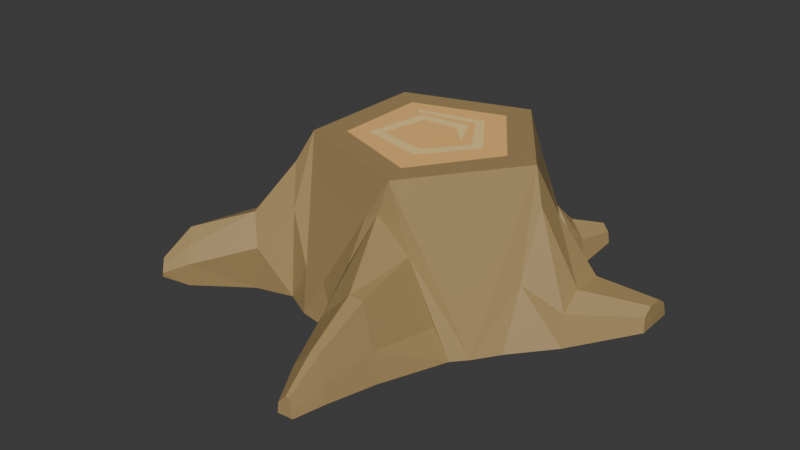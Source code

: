 # Source: tronco2.blend  (saved by Blender 4.1.24; exported with 4.5.12 LTS)
import bpy
from mathutils import Matrix  # noqa: F401  (used for matrix-valued properties, if any)

bpy.ops.wm.read_factory_settings(use_empty=True)
scene = bpy.context.scene
scene.name = 'Scene'

# ---- collections
col_collection = bpy.data.collections.new('Collection'); scene.collection.children.link(col_collection)

# ---- materials (node trees are filled in below, after node groups)
mat_marrom = bpy.data.materials.new('MARROM')
mat_marrom.use_transparent_shadow = False
mat_marrom.preview_render_type = 'HAIR'
mat_calro = bpy.data.materials.new('calro')
mat_calro.use_transparent_shadow = False
mat_branco = bpy.data.materials.new('branco')
mat_branco.use_transparent_shadow = False

# ---- material node trees
mat_marrom.use_nodes = True; mat_marrom.node_tree.nodes.clear()
_N = mat_marrom.node_tree.nodes; _L = mat_marrom.node_tree.links
n0 = _N.new('ShaderNodeBsdfPrincipled'); n0.name = 'Principled BSDF'; n0.location = (10, 300)
n0.inputs[0].default_value = (0.3845, 0.2653, 0.1116, 1.0)
n0.inputs[3].default_value = 1.45
n1 = _N.new('ShaderNodeOutputMaterial'); n1.name = 'Material Output'; n1.location = (300, 300)
_L.new(n0.outputs[0], n1.inputs[0])
n1.is_active_output = True
mat_calro.use_nodes = True; mat_calro.node_tree.nodes.clear()
_N = mat_calro.node_tree.nodes; _L = mat_calro.node_tree.links
n0 = _N.new('ShaderNodeBsdfPrincipled'); n0.name = 'Principled BSDF'; n0.location = (10, 300)
n0.inputs[0].default_value = (1.0, 0.5585, 0.1797, 1.0)
n0.inputs[3].default_value = 1.45
n1 = _N.new('ShaderNodeOutputMaterial'); n1.name = 'Material Output'; n1.location = (300, 300)
_L.new(n0.outputs[0], n1.inputs[0])
n1.is_active_output = True
mat_branco.use_nodes = True; mat_branco.node_tree.nodes.clear()
_N = mat_branco.node_tree.nodes; _L = mat_branco.node_tree.links
n0 = _N.new('ShaderNodeBsdfPrincipled'); n0.name = 'Principled BSDF'; n0.location = (10, 300)
n0.inputs[0].default_value = (1.0, 0.7181, 0.2944, 1.0)
n0.inputs[3].default_value = 1.45
n1 = _N.new('ShaderNodeOutputMaterial'); n1.name = 'Material Output'; n1.location = (300, 300)
_L.new(n0.outputs[0], n1.inputs[0])
n1.is_active_output = True

# ---- world
world_world = bpy.data.worlds.new('World'); scene.world = world_world
world_world.use_nodes = True; world_world.node_tree.nodes.clear()
_N = world_world.node_tree.nodes; _L = world_world.node_tree.links
n0 = _N.new('ShaderNodeOutputWorld'); n0.name = 'World Output'; n0.location = (300, 300)
n1 = _N.new('ShaderNodeBackground'); n1.name = 'Background'; n1.location = (10, 300)
n1.inputs[0].default_value = (0.05088, 0.05088, 0.05088, 1.0)
_L.new(n1.outputs[0], n0.inputs[0])
n0.is_active_output = True
world_world.color = (0.05088, 0.05088, 0.05088)
world_world.use_sun_shadow = False
world_world.sun_shadow_jitter_overblur = 0.0

# ---- meshes
me_icosphere = bpy.data.meshes.new('Icosphere')
me_icosphere.from_pydata([(0.0, 0.0, -0.4437), (0.6304, -0.4917, -0.4511), (-0.317, -0.708, -0.4472), (-0.8124, 0.05603, -0.4472), (-0.1387, 0.7877, -0.4472), (0.6639, 0.4492, -0.4472), (0.1973, -0.6071, 0.447), (-0.5165, -0.3752, 0.447), (-0.5165, 0.3752, 0.447), (0.1973, 0.6071, 0.447), (0.6384, 1.763e-09, 0.447), (-2.374e-07, 1.763e-09, 0.4446), (0.7236, 0.2989, -0.4472), (0.7266, -0.353, -0.4501), (0.7055, -0.1924, -0.1246), (0.6986, -0.02866, 0.2475), (0.697, 0.1298, 0.1615), (0.697, 0.27, -0.1044), (0.9404, 0.3138, -0.4229), (0.9435, -0.1542, -0.4229), (0.9262, -0.1246, -0.2418), (0.9185, 0.006854, -0.1611), (0.9185, 0.1875, -0.1607), (0.9313, 0.2683, -0.245), (1.255, 0.3258, -0.3258), (1.258, 0.09794, -0.3258), (1.25, 0.1114, -0.2435), (1.246, 0.1711, -0.2068), (1.246, 0.2532, -0.2066), (1.251, 0.3051, -0.245), (0.1923, 0.758, -0.4472), (0.6226, 0.5296, -0.4472), (0.5426, 0.5669, -0.2205), (0.4135, 0.5998, -0.07095), (0.2749, 0.6539, -0.1898), (0.3154, 0.8112, -0.419), (0.572, 0.6706, -0.419), (0.551, 0.6657, -0.2675), (0.4467, 0.7143, -0.1895), (0.338, 0.7824, -0.2673), (0.4942, 0.9366, -0.3532), (0.6096, 0.8733, -0.3532), (0.6002, 0.8711, -0.2851), (0.5533, 0.893, -0.25), (0.5044, 0.9236, -0.285), (-0.7277, 0.2295, -0.4472), (-0.442, 0.6227, -0.4472), (-0.423, 0.6121, -0.07419), (-0.4962, 0.5338, 0.1832), (-0.5551, 0.3969, 0.326), (-0.6812, 0.2872, 0.03021), (-0.711, 0.2284, -0.2993), (-0.9079, 0.4064, -0.3845), (-0.7401, 0.7767, -0.3845), (-0.7228, 0.7713, -0.1954), (-0.7607, 0.6517, -0.04009), (-0.7947, 0.5727, -0.02312), (-0.8827, 0.4083, -0.1519), (-0.894, 0.4084, -0.2608), (-1.23, 0.5826, -0.3491), (-1.168, 0.7189, -0.3491), (-1.162, 0.7169, -0.2795), (-1.176, 0.6729, -0.2223), (-1.188, 0.6438, -0.2161), (-1.221, 0.5833, -0.2635), (-1.225, 0.5833, -0.3035), (-0.4319, 0.617, -0.2474), (-0.5981, 0.7033, -0.4144), (-0.5624, 0.6846, -0.2532), (-0.6228, 0.7159, -0.3201), (-0.4678, 0.7944, -0.4227), (-0.4589, 0.7929, -0.2666), (-0.6039, 0.8126, -0.3971), (-0.5727, 0.8082, -0.2712), (-0.6254, 0.8153, -0.3234), (-0.5644, 0.8999, -0.3749), (-0.5603, 0.9001, -0.3048), (-0.6258, 0.8937, -0.3634), (-0.6117, 0.895, -0.3068), (-0.6354, 0.8927, -0.3303), (-0.4859, -0.6226, -0.4476), (-0.7636, -0.2166, -0.02883), (-0.7015, -0.3289, 0.1671), (-0.6006, -0.4386, 0.2639), (-0.5163, -0.549, 0.04196), (0.5605, -0.5798, -0.4472), (-0.04922, -0.755, -0.4472), (0.03192, -0.7272, -0.01831), (0.144, -0.6327, 0.2561), (0.3107, -0.5932, 0.06504), (0.462, -0.5825, -0.2855), (-0.7058, -0.6888, -0.4454), (-1.025, -0.3721, -0.4084), (-0.9838, -0.3877, -0.1865), (-0.8489, -0.5059, -0.0613), (-0.7584, -0.6118, -0.01834), (-0.6545, -0.7038, -0.1725), (-0.9539, -0.9514, -0.404), (-1.145, -0.7615, -0.3818), (-1.118, -0.764, -0.1912), (-1.037, -0.8348, -0.1161), (-0.9826, -0.8983, -0.1886), (-0.9375, -0.9535, -0.2673), (0.4421, -0.989, -0.4133), (0.06744, -1.019, -0.4133), (0.0941, -0.9951, -0.1736), (0.2552, -0.9651, -3.517e-06), (0.3373, -0.9587, -0.004782), (0.406, -0.9766, -0.2515), (0.377, -1.269, -0.4021), (0.1727, -1.286, -0.4021), (0.1794, -1.273, -0.266), (0.2709, -1.256, -0.1675), (0.3175, -1.252, -0.1702), (0.3565, -1.262, -0.3103), (-1.308, 0.6347, -0.3447), (-1.275, 0.7091, -0.3447), (-1.271, 0.708, -0.3067), (-1.279, 0.684, -0.2754), (-1.286, 0.6681, -0.272), (-1.303, 0.6351, -0.2979), (-1.306, 0.6351, -0.3198), (-1.054, -1.046, -0.3455), (-1.131, -0.9691, -0.345), (-1.121, -0.972, -0.2882), (-1.088, -1.0, -0.258), (-1.066, -1.026, -0.2872), (-1.048, -1.048, -0.3189), (0.3275, -1.441, -0.4125), (0.2384, -1.448, -0.4125), (0.2414, -1.443, -0.3531), (0.2813, -1.435, -0.3102), (0.3016, -1.434, -0.3114), (0.3186, -1.438, -0.3724), (0.4615, 1.763e-09, 0.4464), (0.1445, 0.4448, 0.4464), (0.148, -0.4556, 0.4464), (-0.38, 0.2761, 0.4464), (-0.3751, -0.2725, 0.4464), (0.04201, 0.1293, 0.4451), (0.06614, 0.2036, 0.4454), (0.08147, 0.2507, 0.4456), (0.09956, 0.3064, 0.4458), (-0.2171, -0.1577, 0.4456), (-0.2807, -0.204, 0.4459), (-0.1644, 0.1194, 0.4454), (-0.2226, 0.1618, 0.4456), (-0.2554, 0.1856, 0.4458), (-0.2916, 0.2118, 0.446), (0.3106, 1.763e-09, 0.4458), (0.2372, 1.763e-09, 0.4455), (0.1698, 1.763e-09, 0.4452), (0.06873, -0.2115, 0.4454), (0.09286, -0.2858, 0.4457), (0.6511, 0.2246, -8.297e-05), (-0.3276, 0.5815, -8.297e-05), (-0.2331, 0.6846, -0.2236), (-0.422, 0.4783, 0.2235), (-0.3198, 0.6823, -0.3238), (0.4306, 0.5281, -8.297e-05), (0.5472, 0.4886, -0.2236), (0.3139, 0.5676, 0.2235), (0.5974, 0.5137, -0.3229), (0.24, 0.6329, 0.09631), (0.1907, 0.6812, -0.2423), (0.1933, 0.652, 0.0292), (0.2957, 0.6078, 0.03085), (0.3788, 0.4541, 0.2682), (-0.05988, -0.6576, -8.297e-05), (-0.1885, -0.6828, -0.2236), (0.06869, -0.6323, 0.2235), (-0.1608, -0.6971, -0.2681), (-0.6645, -0.1596, -8.297e-05), (-0.7384, -0.05179, -0.2236), (-0.5905, -0.2674, 0.2235), (-0.4167, -0.5416, -8.297e-05), (-0.4666, -0.4584, 0.2235), (-0.3669, -0.6248, -0.2236), (-0.6645, 0.2156, -8.297e-05), (-0.7384, 0.1358, -0.2236), (-0.7375, 0.1834, -0.3379)], [], [(0, 1, 85, 86, 2), (1, 0, 5, 12, 13), (173, 3, 93), (0, 3, 45, 46, 4), (0, 4, 30, 31, 5), (10, 14, 15), (6, 89, 90, 85, 1), (45, 3, 180), (30, 4, 164), (1, 10, 6), (169, 168, 170, 6, 7), (8, 172, 174, 7), (4, 156, 155, 157, 8, 9), (167, 9, 10), (6, 10, 134, 136), (7, 6, 136, 138), (8, 7, 138, 137), (9, 8, 137, 135), (10, 9, 135, 134), (15, 14, 20, 21), (18, 23, 29, 24), (13, 12, 18, 19), (12, 17, 23, 18), (16, 15, 21, 22), (14, 13, 19, 20), (17, 16, 22, 23), (24, 29, 28, 27, 26, 25), (22, 21, 27, 28), (20, 19, 25, 26), (23, 22, 28, 29), (21, 20, 26, 27), (19, 18, 24, 25), (35, 39, 44, 40), (31, 30, 35, 36), (34, 33, 38, 39), (32, 31, 36, 37), (30, 34, 39, 35), (33, 32, 37, 38), (40, 44, 43, 42, 41), (38, 37, 42, 43), (36, 35, 40, 41), (39, 38, 43, 44), (37, 36, 41, 42), (58, 57, 64, 65), (51, 50, 57, 58), (49, 48, 55, 56), (47, 66, 68, 69, 67, 53, 54), (45, 51, 58, 52), (50, 49, 56, 57), (48, 47, 54, 55), (46, 45, 52, 53, 67), (60, 59, 115, 116), (56, 55, 62, 63), (54, 53, 60, 61), (52, 58, 65, 59), (57, 56, 63, 64), (55, 54, 61, 62), (53, 52, 59, 60), (72, 74, 79, 77), (66, 46, 70, 71), (69, 68, 73, 74), (46, 67, 72, 70), (67, 69, 74, 72), (68, 66, 71, 73), (77, 79, 78, 76, 75), (73, 71, 76, 78), (71, 70, 75, 76), (74, 73, 78, 79), (70, 72, 77, 75), (96, 95, 101, 102), (84, 83, 95, 96), (89, 88, 106, 107), (82, 81, 93, 94), (81, 173, 93), (80, 84, 96, 91), (83, 82, 94, 95), (99, 98, 123, 124), (94, 93, 99, 100), (92, 91, 97, 98), (91, 96, 102, 97), (95, 94, 100, 101), (93, 92, 98, 99), (107, 106, 112, 113), (87, 86, 104, 105), (90, 89, 107, 108), (88, 87, 105, 106), (86, 85, 103, 104), (85, 90, 108, 103), (109, 114, 133, 128), (105, 104, 110, 111), (108, 107, 113, 114), (106, 105, 111, 112), (104, 103, 109, 110), (103, 108, 114, 109), (115, 121, 120, 119, 118, 117, 116), (65, 64, 120, 121), (63, 62, 118, 119), (61, 60, 116, 117), (59, 65, 121, 115), (64, 63, 119, 120), (62, 61, 117, 118), (122, 127, 126, 125, 124, 123), (102, 101, 126, 127), (100, 99, 124, 125), (98, 97, 122, 123), (97, 102, 127, 122), (101, 100, 125, 126), (128, 133, 132, 131, 130, 129), (113, 112, 131, 132), (111, 110, 129, 130), (114, 113, 132, 133), (112, 111, 130, 131), (110, 109, 128, 129), (137, 138, 144, 146, 147, 148), (135, 137, 148, 142), (136, 134, 149, 153), (134, 135, 142, 149), (138, 136, 153, 144), (149, 142, 141, 150), (150, 141, 140, 151), (151, 139, 11), (139, 151, 140), (146, 144, 143, 145), (145, 143, 11), (144, 153, 152, 143), (143, 152, 11), (142, 148, 147, 141), (141, 147, 146, 140), (140, 146, 145, 139), (139, 145, 11), (153, 149, 150, 152), (152, 150, 151, 11), (1, 13, 14), (1, 14, 10), (16, 10, 15), (17, 154, 16), (5, 154, 17), (5, 17, 12), (154, 10, 16), (47, 48, 155), (155, 48, 49, 157), (157, 49, 8), (156, 66, 47), (156, 47, 155), (46, 66, 158), (156, 4, 158), (66, 156, 158), (4, 46, 158), (159, 33, 161), (160, 33, 159), (31, 32, 162), (160, 5, 162), (33, 160, 162, 32), (5, 31, 162), (33, 34, 166), (9, 161, 163), (9, 163, 165), (165, 164, 4), (163, 34, 164, 165), (34, 30, 164), (4, 9, 165), (163, 161, 166), (34, 163, 166), (161, 33, 166), (161, 9, 167), (5, 160, 159, 161, 154), (154, 161, 167), (154, 167, 10), (6, 88, 89), (170, 88, 6), (170, 87, 88), (168, 87, 170), (169, 87, 168), (87, 169, 171), (2, 86, 171), (86, 87, 171), (169, 2, 171), (7, 174, 82), (82, 83, 7), (84, 7, 83), (7, 84, 176), (176, 84, 175), (177, 84, 80), (175, 84, 177), (80, 2, 177), (174, 172, 82), (82, 172, 81), (172, 173, 81), (93, 3, 92), (91, 92, 80), (0, 80, 92, 3), (0, 2, 80), (3, 173, 172, 8, 178, 179), (49, 50, 8), (8, 50, 178), (50, 51, 178), (179, 180, 3), (178, 51, 180, 179), (51, 45, 180), (2, 169, 7, 176, 175, 177)])
me_icosphere.polygons.foreach_set('material_index', [0, 0, 0, 0, 0, 0, 0, 0, 0, 0, 0, 0, 0, 0, 0, 0, 0, 0, 0, 0, 0, 0, 0, 0, 0, 0, 0, 0, 0, 0, 0, 0, 0, 0, 0, 0, 0, 0, 0, 0, 0, 0, 0, 0, 0, 0, 0, 0, 0, 0, 0, 0, 0, 0, 0, 0, 0, 0, 0, 0, 0, 0, 0, 0, 0, 0, 0, 0, 0, 0, 0, 0, 0, 0, 0, 0, 0, 0, 0, 0, 0, 0, 0, 0, 0, 0, 0, 0, 0, 0, 0, 0, 0, 0, 0, 0, 0, 0, 0, 0, 0, 0, 0, 0, 0, 0, 0, 0, 0, 0, 0, 0, 0, 1, 1, 1, 1, 1, 2, 1, 1, 2, 2, 1, 2, 1, 2, 1, 2, 1, 2, 1, 0, 0, 0, 0, 0, 0, 0, 0, 0, 0, 0, 0, 0, 0, 0, 0, 0, 0, 0, 0, 0, 0, 0, 0, 0, 0, 0, 0, 0, 0, 0, 0, 0, 0, 0, 0, 0, 0, 0, 0, 0, 0, 0, 0, 0, 0, 0, 0, 0, 0, 0, 0, 0, 0, 0, 0, 0, 0, 0, 0, 0, 0, 0, 0, 0, 0, 0, 0])
_uv = me_icosphere.uv_layers.new(name='UVMap')
_uv.uv.foreach_set('vector', [0.1818, 0.0, 0.2727, 0.1575, 0.2425, 0.1575, 0.1444, 0.1575, 0.09091, 0.1575, 0.2727, 0.1575, 0.3636, 0.0, 0.4545, 0.1575, 0.4153, 0.1575, 0.3284, 0.1575, 0.8409, 0.1968, 0.8182, 0.1575, 0.8516, 0.1989, 0.7273, 0.0, 0.8182, 0.1575, 0.7691, 0.1575, 0.6851, 0.1575, 0.6364, 0.1575, 0.5455, 0.0, 0.6364, 0.1575, 0.5419, 0.1575, 0.4833, 0.1575, 0.4545, 0.1575, 0.0, 0.0, 0.3336, 0.1901, 0.3569, 0.2046, 0.1818, 0.3149, 0.2143, 0.2294, 0.2328, 0.1859, 0.2425, 0.1575, 0.2727, 0.1575, 0.7691, 0.1575, 0.8182, 0.1575, 0.7808, 0.1767, 0.5419, 0.1575, 0.6364, 0.1575, 0.5558, 0.1821, 0.2727, 0.1575, 0.3636, 0.3149, 0.1818, 0.3149, 0.1136, 0.1968, 0.1364, 0.2362, 0.1591, 0.2756, 0.1818, 0.3149, 0.0, 0.3149, 0.7273, 0.3149, 0.8636, 0.2362, 0.8864, 0.2756, 0.9091, 0.3149, 0.6364, 0.1575, 0.6591, 0.1968, 0.6818, 0.2362, 0.7045, 0.2756, 0.7273, 0.3149, 0.5455, 0.3149, 0.4909, 0.2834, 0.5455, 0.3149, 0.3636, 0.3149, 0.1818, 0.3149, 0.3636, 0.3149, 0.3385, 0.3585, 0.2045, 0.3542, 0.0, 0.3149, 0.1818, 0.3149, 0.1591, 0.3542, 0.02488, 0.358, 0.7273, 0.3149, 0.9091, 0.3149, 0.8842, 0.358, 0.7513, 0.3565, 0.5455, 0.3149, 0.7273, 0.3149, 0.7033, 0.3565, 0.5698, 0.357, 0.3636, 0.3149, 0.5455, 0.3149, 0.5211, 0.357, 0.3888, 0.3585, 0.3569, 0.2046, 0.3336, 0.1901, 0.3336, 0.1901, 0.3569, 0.2046, 0.4153, 0.1575, 0.4046, 0.1895, 0.4046, 0.1895, 0.4153, 0.1575, 0.3284, 0.1575, 0.4153, 0.1575, 0.4153, 0.1575, 0.3284, 0.1575, 0.4153, 0.1575, 0.4046, 0.1895, 0.4046, 0.1895, 0.4153, 0.1575, 0.3888, 0.2047, 0.3569, 0.2046, 0.3569, 0.2046, 0.3888, 0.2047, 0.3336, 0.1901, 0.3284, 0.1575, 0.3284, 0.1575, 0.3336, 0.1901, 0.4046, 0.1895, 0.3888, 0.2047, 0.3888, 0.2047, 0.4046, 0.1895, 0.4153, 0.1575, 0.4046, 0.1895, 0.3888, 0.2047, 0.3569, 0.2046, 0.3336, 0.1901, 0.3284, 0.1575, 0.3888, 0.2047, 0.3569, 0.2046, 0.3569, 0.2046, 0.3888, 0.2047, 0.3336, 0.1901, 0.3284, 0.1575, 0.3284, 0.1575, 0.3336, 0.1901, 0.4046, 0.1895, 0.3888, 0.2047, 0.3888, 0.2047, 0.4046, 0.1895, 0.3569, 0.2046, 0.3336, 0.1901, 0.3336, 0.1901, 0.3569, 0.2046, 0.3284, 0.1575, 0.4153, 0.1575, 0.4153, 0.1575, 0.3284, 0.1575, 0.5419, 0.1575, 0.5352, 0.1884, 0.5352, 0.1884, 0.5419, 0.1575, 0.4833, 0.1575, 0.5419, 0.1575, 0.5419, 0.1575, 0.4833, 0.1575, 0.5352, 0.1884, 0.5095, 0.2043, 0.5095, 0.2043, 0.5352, 0.1884, 0.4865, 0.1884, 0.4833, 0.1575, 0.4833, 0.1575, 0.4865, 0.1884, 0.5419, 0.1575, 0.5352, 0.1884, 0.5352, 0.1884, 0.5419, 0.1575, 0.5095, 0.2043, 0.4865, 0.1884, 0.4865, 0.1884, 0.5095, 0.2043, 0.5419, 0.1575, 0.5352, 0.1884, 0.5095, 0.2043, 0.4865, 0.1884, 0.4833, 0.1575, 0.5095, 0.2043, 0.4865, 0.1884, 0.4865, 0.1884, 0.5095, 0.2043, 0.4833, 0.1575, 0.5419, 0.1575, 0.5419, 0.1575, 0.4833, 0.1575, 0.5352, 0.1884, 0.5095, 0.2043, 0.5095, 0.2043, 0.5352, 0.1884, 0.4865, 0.1884, 0.4833, 0.1575, 0.4833, 0.1575, 0.4865, 0.1884, 0.7676, 0.1835, 0.7666, 0.2064, 0.7666, 0.2064, 0.7676, 0.1835, 0.7676, 0.1835, 0.7666, 0.2064, 0.7666, 0.2064, 0.7676, 0.1835, 0.7282, 0.2335, 0.7104, 0.23, 0.7104, 0.23, 0.7282, 0.2335, 0.6846, 0.1973, 0.6848, 0.1788, 0.6848, 0.1806, 0.6849, 0.1713, 0.6851, 0.1575, 0.6851, 0.1575, 0.6846, 0.1973, 0.7691, 0.1575, 0.7676, 0.1835, 0.7676, 0.1835, 0.7691, 0.1575, 0.7666, 0.2064, 0.7282, 0.2335, 0.7282, 0.2335, 0.7666, 0.2064, 0.7104, 0.23, 0.6846, 0.1973, 0.6846, 0.1973, 0.7104, 0.23, 0.6851, 0.1575, 0.7691, 0.1575, 0.7691, 0.1575, 0.6851, 0.1575, 0.6851, 0.1575, 0.6851, 0.1575, 0.7691, 0.1575, 0.7691, 0.1575, 0.6851, 0.1575, 0.7282, 0.2335, 0.7104, 0.23, 0.7104, 0.23, 0.7282, 0.2335, 0.6846, 0.1973, 0.6851, 0.1575, 0.6851, 0.1575, 0.6846, 0.1973, 0.7691, 0.1575, 0.7676, 0.1835, 0.7676, 0.1835, 0.7691, 0.1575, 0.7666, 0.2064, 0.7282, 0.2335, 0.7282, 0.2335, 0.7666, 0.2064, 0.7104, 0.23, 0.6846, 0.1973, 0.6846, 0.1973, 0.7104, 0.23, 0.6851, 0.1575, 0.7691, 0.1575, 0.7691, 0.1575, 0.6851, 0.1575, 0.6851, 0.1575, 0.6849, 0.1713, 0.6849, 0.1713, 0.6851, 0.1575, 0.6848, 0.1788, 0.6851, 0.1575, 0.6851, 0.1575, 0.6848, 0.1788, 0.6849, 0.1713, 0.6848, 0.1806, 0.6848, 0.1806, 0.6849, 0.1713, 0.6851, 0.1575, 0.6851, 0.1575, 0.6851, 0.1575, 0.6851, 0.1575, 0.6851, 0.1575, 0.6849, 0.1713, 0.6849, 0.1713, 0.6851, 0.1575, 0.6848, 0.1806, 0.6848, 0.1788, 0.6848, 0.1788, 0.6848, 0.1806, 0.6851, 0.1575, 0.6849, 0.1713, 0.6848, 0.1806, 0.6848, 0.1788, 0.6851, 0.1575, 0.6848, 0.1806, 0.6848, 0.1788, 0.6848, 0.1788, 0.6848, 0.1806, 0.6848, 0.1788, 0.6851, 0.1575, 0.6851, 0.1575, 0.6848, 0.1788, 0.6849, 0.1713, 0.6848, 0.1806, 0.6848, 0.1806, 0.6849, 0.1713, 0.6851, 0.1575, 0.6851, 0.1575, 0.6851, 0.1575, 0.6851, 0.1575, 0.93, 0.1769, 0.9087, 0.1999, 0.9087, 0.1999, 0.93, 0.1769, 0.93, 0.1769, 0.9087, 0.1999, 0.9087, 0.1999, 0.93, 0.1769, 0.2143, 0.2294, 0.1919, 0.2302, 0.1919, 0.2302, 0.2143, 0.2294, 0.8838, 0.2211, 0.8516, 0.1989, 0.8516, 0.1989, 0.8838, 0.2211, 0.8516, 0.1989, 0.8409, 0.1968, 0.8516, 0.1989, 0.9257, 0.1575, 0.93, 0.1769, 0.93, 0.1769, 0.9257, 0.1575, 0.9087, 0.1999, 0.8838, 0.2211, 0.8838, 0.2211, 0.9087, 0.1999, 0.8516, 0.1989, 0.8446, 0.1575, 0.8446, 0.1575, 0.8516, 0.1989, 0.8838, 0.2211, 0.8516, 0.1989, 0.8516, 0.1989, 0.8838, 0.2211, 0.8446, 0.1575, 0.9257, 0.1575, 0.9257, 0.1575, 0.8446, 0.1575, 0.9257, 0.1575, 0.93, 0.1769, 0.93, 0.1769, 0.9257, 0.1575, 0.9087, 0.1999, 0.8838, 0.2211, 0.8838, 0.2211, 0.9087, 0.1999, 0.8516, 0.1989, 0.8446, 0.1575, 0.8446, 0.1575, 0.8516, 0.1989, 0.2143, 0.2294, 0.1919, 0.2302, 0.1919, 0.2302, 0.2143, 0.2294, 0.1479, 0.1997, 0.1444, 0.1575, 0.1444, 0.1575, 0.1479, 0.1997, 0.2328, 0.1859, 0.2143, 0.2294, 0.2143, 0.2294, 0.2328, 0.1859, 0.1919, 0.2302, 0.1479, 0.1997, 0.1479, 0.1997, 0.1919, 0.2302, 0.1444, 0.1575, 0.2425, 0.1575, 0.2425, 0.1575, 0.1444, 0.1575, 0.2425, 0.1575, 0.2328, 0.1859, 0.2328, 0.1859, 0.2425, 0.1575, 0.2425, 0.1575, 0.2328, 0.1859, 0.2328, 0.1859, 0.2425, 0.1575, 0.1479, 0.1997, 0.1444, 0.1575, 0.1444, 0.1575, 0.1479, 0.1997, 0.2328, 0.1859, 0.2143, 0.2294, 0.2143, 0.2294, 0.2328, 0.1859, 0.1919, 0.2302, 0.1479, 0.1997, 0.1479, 0.1997, 0.1919, 0.2302, 0.1444, 0.1575, 0.2425, 0.1575, 0.2425, 0.1575, 0.1444, 0.1575, 0.2425, 0.1575, 0.2328, 0.1859, 0.2328, 0.1859, 0.2425, 0.1575, 0.7691, 0.1575, 0.7676, 0.1835, 0.7666, 0.2064, 0.7282, 0.2335, 0.7104, 0.23, 0.6846, 0.1973, 0.6851, 0.1575, 0.7676, 0.1835, 0.7666, 0.2064, 0.7666, 0.2064, 0.7676, 0.1835, 0.7282, 0.2335, 0.7104, 0.23, 0.7104, 0.23, 0.7282, 0.2335, 0.6846, 0.1973, 0.6851, 0.1575, 0.6851, 0.1575, 0.6846, 0.1973, 0.7691, 0.1575, 0.7676, 0.1835, 0.7676, 0.1835, 0.7691, 0.1575, 0.7666, 0.2064, 0.7282, 0.2335, 0.7282, 0.2335, 0.7666, 0.2064, 0.7104, 0.23, 0.6846, 0.1973, 0.6846, 0.1973, 0.7104, 0.23, 0.9257, 0.1575, 0.93, 0.1769, 0.9087, 0.1999, 0.8838, 0.2211, 0.8516, 0.1989, 0.8446, 0.1575, 0.93, 0.1769, 0.9087, 0.1999, 0.9087, 0.1999, 0.93, 0.1769, 0.8838, 0.2211, 0.8516, 0.1989, 0.8516, 0.1989, 0.8838, 0.2211, 0.8446, 0.1575, 0.9257, 0.1575, 0.9257, 0.1575, 0.8446, 0.1575, 0.9257, 0.1575, 0.93, 0.1769, 0.93, 0.1769, 0.9257, 0.1575, 0.9087, 0.1999, 0.8838, 0.2211, 0.8838, 0.2211, 0.9087, 0.1999, 0.2425, 0.1575, 0.2328, 0.1859, 0.2143, 0.2294, 0.1919, 0.2302, 0.1479, 0.1997, 0.1444, 0.1575, 0.2143, 0.2294, 0.1919, 0.2302, 0.1919, 0.2302, 0.2143, 0.2294, 0.1479, 0.1997, 0.1444, 0.1575, 0.1444, 0.1575, 0.1479, 0.1997, 0.2328, 0.1859, 0.2143, 0.2294, 0.2143, 0.2294, 0.2328, 0.1859, 0.1919, 0.2302, 0.1479, 0.1997, 0.1479, 0.1997, 0.1919, 0.2302, 0.1444, 0.1575, 0.2425, 0.1575, 0.2425, 0.1575, 0.1444, 0.1575, 0.7513, 0.3565, 0.8842, 0.358, 0.8676, 0.3868, 0.779, 0.4045, 0.7732, 0.3945, 0.7669, 0.3835, 0.5698, 0.357, 0.7033, 0.3565, 0.6877, 0.3835, 0.5905, 0.3929, 0.2045, 0.3542, 0.3385, 0.3585, 0.317, 0.3958, 0.2299, 0.3983, 0.3888, 0.3585, 0.5211, 0.357, 0.5004, 0.3929, 0.4103, 0.3958, 0.02488, 0.358, 0.1591, 0.3542, 0.1337, 0.3983, 0.04149, 0.3868, 0.4103, 0.3958, 0.5004, 0.3929, 0.4921, 0.4074, 0.4208, 0.4139, 0.4208, 0.4139, 0.4921, 0.4074, 0.485, 0.4196, 0.4304, 0.4305, 0.4304, 0.4305, 0.4739, 0.4388, 0.4545, 0.4724, 0.4739, 0.4388, 0.4304, 0.4305, 0.485, 0.4196, 0.779, 0.4045, 0.8676, 0.3868, 0.8564, 0.4062, 0.7892, 0.4223, 0.7892, 0.4223, 0.8564, 0.4062, 0.8182, 0.4724, 0.04149, 0.3868, 0.1337, 0.3983, 0.1226, 0.4175, 0.05269, 0.4062, 0.05269, 0.4062, 0.1226, 0.4175, 0.09091, 0.4724, 0.5905, 0.3929, 0.6877, 0.3835, 0.6813, 0.3945, 0.5988, 0.4074, 0.5988, 0.4074, 0.6813, 0.3945, 0.6756, 0.4045, 0.6059, 0.4196, 0.6059, 0.4196, 0.6756, 0.4045, 0.6653, 0.4223, 0.617, 0.4388, 0.617, 0.4388, 0.6653, 0.4223, 0.6364, 0.4724, 0.2299, 0.3983, 0.317, 0.3958, 0.3065, 0.4139, 0.2411, 0.4175, 0.2411, 0.4175, 0.3065, 0.4139, 0.2969, 0.4305, 0.2727, 0.4724, 0.2727, 0.1575, 0.3284, 0.1575, 0.3336, 0.1901, 0.2727, 0.1575, 0.3336, 0.1901, 0.0, 0.0, 0.3888, 0.2047, 0.0, 0.0, 0.3569, 0.2046, 0.4046, 0.1895, 0.4091, 0.2362, 0.3888, 0.2047, 0.4545, 0.1575, 0.4091, 0.2362, 0.4046, 0.1895, 0.4545, 0.1575, 0.4046, 0.1895, 0.4153, 0.1575, 0.4091, 0.2362, 0.0, 0.0, 0.3888, 0.2047, 0.6846, 0.1973, 0.7104, 0.23, 0.6818, 0.2362, 0.6818, 0.2362, 0.7104, 0.23, 0.7282, 0.2335, 0.7045, 0.2756, 0.7045, 0.2756, 0.7282, 0.2335, 0.7273, 0.3149, 0.6591, 0.1968, 0.6848, 0.1788, 0.6846, 0.1973, 0.6591, 0.1968, 0.6846, 0.1973, 0.6818, 0.2362, 0.6851, 0.1575, 0.6848, 0.1788, 0.6663, 0.1706, 0.6591, 0.1968, 0.6364, 0.1575, 0.6663, 0.1706, 0.6848, 0.1788, 0.6591, 0.1968, 0.6663, 0.1706, 0.6364, 0.1575, 0.6851, 0.1575, 0.6663, 0.1706, 0.5, 0.2362, 0.5095, 0.2043, 0.5227, 0.2756, 0.4773, 0.1968, 0.5095, 0.2043, 0.5, 0.2362, 0.4833, 0.1575, 0.4865, 0.1884, 0.4721, 0.1744, 0.4773, 0.1968, 0.4545, 0.1575, 0.4721, 0.1744, 0.5095, 0.2043, 0.4773, 0.1968, 0.4721, 0.1744, 0.4865, 0.1884, 0.4545, 0.1575, 0.4833, 0.1575, 0.4721, 0.1744, 0.5095, 0.2043, 0.5352, 0.1884, 0.5285, 0.2349, 0.5455, 0.3149, 0.5227, 0.2756, 0.5398, 0.2453, 0.5455, 0.3149, 0.5398, 0.2453, 0.5517, 0.2344, 0.5517, 0.2344, 0.5558, 0.1821, 0.6364, 0.1575, 0.5398, 0.2453, 0.5352, 0.1884, 0.5558, 0.1821, 0.5517, 0.2344, 0.5352, 0.1884, 0.5419, 0.1575, 0.5558, 0.1821, 0.6364, 0.1575, 0.5455, 0.3149, 0.5517, 0.2344, 0.5398, 0.2453, 0.5227, 0.2756, 0.5285, 0.2349, 0.5352, 0.1884, 0.5398, 0.2453, 0.5285, 0.2349, 0.5227, 0.2756, 0.5095, 0.2043, 0.5285, 0.2349, 0.5227, 0.2756, 0.5455, 0.3149, 0.4909, 0.2834, 0.4545, 0.1575, 0.4773, 0.1968, 0.5, 0.2362, 0.5227, 0.2756, 0.4091, 0.2362, 0.4091, 0.2362, 0.5227, 0.2756, 0.4909, 0.2834, 0.4091, 0.2362, 0.4909, 0.2834, 0.3636, 0.3149, 0.1818, 0.3149, 0.1919, 0.2302, 0.2143, 0.2294, 0.1591, 0.2756, 0.1919, 0.2302, 0.1818, 0.3149, 0.1591, 0.2756, 0.1479, 0.1997, 0.1919, 0.2302, 0.1364, 0.2362, 0.1479, 0.1997, 0.1591, 0.2756, 0.1136, 0.1968, 0.1479, 0.1997, 0.1364, 0.2362, 0.1479, 0.1997, 0.1136, 0.1968, 0.1198, 0.189, 0.09091, 0.1575, 0.1444, 0.1575, 0.1198, 0.189, 0.1444, 0.1575, 0.1479, 0.1997, 0.1198, 0.189, 0.1136, 0.1968, 0.09091, 0.1575, 0.1198, 0.189, 0.9091, 0.3149, 0.8864, 0.2756, 0.0, 0.0, 0.0, 0.0, 0.9087, 0.1999, 0.9091, 0.3149, 0.93, 0.1769, 0.9091, 0.3149, 0.9087, 0.1999, 0.9091, 0.3149, 0.93, 0.1769, 0.02273, 0.2756, 0.02273, 0.2756, 0.93, 0.1769, 0.04546, 0.2362, 0.0, 0.0, 0.93, 0.1769, 0.9257, 0.1575, 0.04546, 0.2362, 0.93, 0.1769, 0.0, 0.0, 0.9257, 0.1575, 0.09091, 0.1575, 0.0, 0.0, 0.8864, 0.2756, 0.8636, 0.2362, 0.0, 0.0, 0.0, 0.0, 0.8636, 0.2362, 0.8516, 0.1989, 0.8636, 0.2362, 0.8409, 0.1968, 0.8516, 0.1989, 0.8516, 0.1989, 0.8182, 0.1575, 0.8446, 0.1575, 0.9257, 0.1575, 0.8446, 0.1575, 0.9257, 0.1575, 0.7273, 0.0, 0.9257, 0.1575, 0.8446, 0.1575, 0.8182, 0.1575, 0.7273, 0.0, 0.09091, 0.1575, 0.9257, 0.1575, 0.8182, 0.1575, 0.8409, 0.1968, 0.8636, 0.2362, 0.7273, 0.3149, 0.7727, 0.2362, 0.7955, 0.1968, 0.7282, 0.2335, 0.7666, 0.2064, 0.7273, 0.3149, 0.7273, 0.3149, 0.7666, 0.2064, 0.7727, 0.2362, 0.7666, 0.2064, 0.7676, 0.1835, 0.7727, 0.2362, 0.7955, 0.1968, 0.7808, 0.1767, 0.8182, 0.1575, 0.7727, 0.2362, 0.7676, 0.1835, 0.7808, 0.1767, 0.7955, 0.1968, 0.7676, 0.1835, 0.7691, 0.1575, 0.7808, 0.1767, 0.09091, 0.1575, 0.1136, 0.1968, 0.0, 0.3149, 0.02273, 0.2756, 0.04546, 0.2362, 0.06818, 0.1968])
me_icosphere.materials.append(mat_marrom)
me_icosphere.materials.append(mat_calro)
me_icosphere.materials.append(mat_branco)
me_icosphere.update()

# ---- objects
ob_icosphere = bpy.data.objects.new('Icosphere', me_icosphere)

# ---- transforms, parenting, visibility, modifiers, constraints
ob_icosphere.location = (0.0, 0.0, 0.4321)

# ---- collection membership
col_collection.objects.link(ob_icosphere)

# ---- scene / render settings (as saved in the file)
scene.frame_start = 1; scene.frame_end = 250; scene.frame_set(1)
scene.render.engine = 'BLENDER_EEVEE_NEXT'
scene.cycles.sampling_pattern = 'TABULATED_SOBOL'
scene.eevee.ray_tracing_options.trace_max_roughness = 0.0
bpy.context.view_layer.update()

# ---- added for rendering (the .blend has no active camera and no usable light): camera, sun
cam_auto = bpy.data.cameras.new('AutoCamera')
cam_auto.lens = 50.0
cam_auto.sensor_width = 36.0
cam_auto.clip_end = 1000.0
ob_auto_camera = bpy.data.objects.new('AutoCamera', cam_auto)
scene.collection.objects.link(ob_auto_camera)
ob_auto_camera.location = (3.32063, -4.27124, 3.10694)
ob_auto_camera.rotation_euler = (1.09748, -7.21219e-08, 0.694738)
scene.camera = ob_auto_camera
light_auto_sun = bpy.data.lights.new('AutoSun', 'SUN')
light_auto_sun.energy = 3.0
light_auto_sun.angle = 0.0523599
ob_auto_sun = bpy.data.objects.new('AutoSun', light_auto_sun)
scene.collection.objects.link(ob_auto_sun)
ob_auto_sun.rotation_euler = (0.872665, 0.174533, 0.523599)
bpy.context.view_layer.update()
